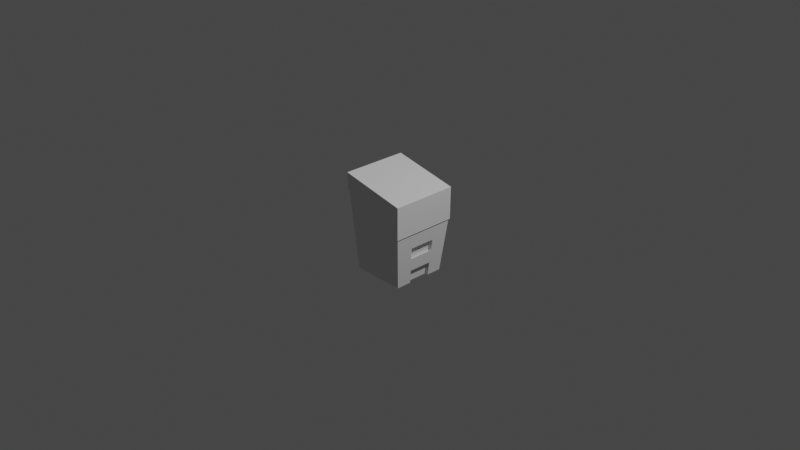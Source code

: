 # Source: trashcan.blend  (saved by Blender 3.2.14; exported with 4.5.12 LTS)
import bpy
from mathutils import Matrix  # noqa: F401  (used for matrix-valued properties, if any)

bpy.ops.wm.read_factory_settings(use_empty=True)
scene = bpy.context.scene
scene.name = 'Scene'

# ---- collections
col_collection = bpy.data.collections.new('Collection'); scene.collection.children.link(col_collection)

# ---- world
world_world = bpy.data.worlds.new('World'); scene.world = world_world
world_world.use_nodes = True; world_world.node_tree.nodes.clear()
_N = world_world.node_tree.nodes; _L = world_world.node_tree.links
n0 = _N.new('ShaderNodeOutputWorld'); n0.name = 'World Output'; n0.location = (300, 300)
n1 = _N.new('ShaderNodeBackground'); n1.name = 'Background'; n1.location = (10, 300)
n1.inputs[0].default_value = (0.05088, 0.05088, 0.05088, 1.0)
_L.new(n1.outputs[0], n0.inputs[0])
n0.is_active_output = True
world_world.color = (0.05088, 0.05088, 0.05088)
world_world.use_sun_shadow = False
world_world.sun_shadow_jitter_overblur = 0.0

# ---- cameras
cam_camera = bpy.data.cameras.new('Camera')
cam_camera.clip_end = 100.0
cam_camera.ortho_scale = 7.314

# ---- lights
light_light = bpy.data.lights.new('Light', 'POINT')
light_light.transmission_factor = 0.0
light_light.energy = 1000.0
light_light.shadow_soft_size = 0.1
light_light.shadow_maximum_resolution = 0.006
light_light.use_absolute_resolution = True

# ---- meshes
me_cube_004 = bpy.data.meshes.new('Cube.004')
me_cube_004.from_pydata([(-0.2801, -0.2932, -0.559), (-0.3558, -0.3556, 0.4979), (-0.2928, 0.2799, -0.5588), (-0.3558, 0.3556, 0.4979), (0.2805, -0.2927, -0.5628), (0.3558, -0.3556, 0.3544), (0.2805, 0.2927, -0.5628), (0.3558, 0.3556, 0.3544), (-0.3371, -0.3493, 0.2885), (-0.3509, 0.338, 0.3041), (0.3377, 0.3501, -0.01125), (0.3377, -0.3501, -0.01125), (-0.005183, -0.3504, 0.04426), (-0.005183, 0.3504, 0.04426), (-0.3509, 0.0, 0.3041), (-0.1838, -0.3505, 0.1557), (0.1743, 0.3504, -0.006665), (-0.3509, 0.1758, 0.3041), (0.1743, -0.3504, -0.006665), (-0.1838, 0.3505, 0.1557), (-0.3509, -0.1758, 0.3041), (-0.272, -0.3505, 0.2349), (0.2634, 0.3504, -0.01038), (-0.3509, 0.2637, 0.3041), (0.08449, -0.3504, 0.01146), (-0.09461, 0.3504, 0.09214), (-0.3509, -0.08789, 0.3041), (-0.09461, -0.3504, 0.09214), (0.08449, 0.3504, 0.01146), (-0.3509, 0.08789, 0.3041), (0.2634, -0.3504, -0.01038), (-0.272, 0.3505, 0.2349), (-0.3509, -0.2637, 0.3041), (-0.3558, -0.3556, 0.4979), (-0.3558, 0.3556, 0.4979), (0.3558, -0.3556, 0.3544), (0.3558, 0.3556, 0.3544), (-0.3517, -0.3515, 0.3168), (-0.3517, 0.3515, 0.3168), (0.3517, 0.3515, 0.001204), (0.3517, -0.3515, 0.001204), (0.0, -0.3515, 0.05583), (0.0, 0.3515, 0.05583), (-0.3517, 0.0, 0.3168), (-0.1759, -0.3515, 0.1656), (0.1759, 0.3515, 0.005929), (-0.3517, 0.1758, 0.3168), (0.1759, -0.3515, 0.005929), (-0.1759, 0.3515, 0.1656), (-0.3517, -0.1758, 0.3168), (-0.2638, -0.3515, 0.2445), (0.2638, 0.3515, 0.002262), (-0.3517, 0.2637, 0.3168), (0.08793, -0.3515, 0.02367), (-0.08793, 0.3515, 0.1029), (-0.3517, -0.08789, 0.3168), (-0.08793, -0.3515, 0.1029), (0.08793, 0.3515, 0.02367), (-0.3517, 0.08789, 0.3168), (0.2638, -0.3515, 0.002262), (-0.2638, 0.3515, 0.2445), (-0.3517, -0.2637, 0.3168), (-0.3517, -0.3515, 0.3168), (-0.3517, 0.3515, 0.3168), (0.3517, 0.3515, 0.001204), (0.3517, -0.3515, 0.001204), (0.0, -0.3515, 0.05583), (0.0, 0.3515, 0.05583), (-0.3517, 0.0, 0.3168), (-0.1759, -0.3515, 0.1656), (0.1759, 0.3515, 0.005929), (-0.3517, 0.1758, 0.3168), (0.1759, -0.3515, 0.005929), (-0.1759, 0.3515, 0.1656), (-0.3517, -0.1758, 0.3168), (-0.2638, -0.3515, 0.2445), (0.2638, 0.3515, 0.002262), (-0.3517, 0.2637, 0.3168), (0.08793, -0.3515, 0.02367), (-0.08793, 0.3515, 0.1029), (-0.3517, -0.08789, 0.3168), (-0.08793, -0.3515, 0.1029), (0.08793, 0.3515, 0.02367), (-0.3517, 0.08789, 0.3168), (0.2638, -0.3515, 0.002262), (-0.2638, 0.3515, 0.2445), (-0.3517, -0.2637, 0.3168), (-0.3602, -0.3636, 0.3357), (-0.3636, -0.364, 0.5071), (-0.3636, 0.364, 0.5071), (0.3651, 0.3644, 0.3618), (0.3651, -0.3644, 0.3618), (-0.3602, 0.3636, 0.3357), (0.3621, 0.3619, 0.02024), (0.3623, -0.3619, 0.03307), (-0.2557, -0.3662, 0.2736), (0.2641, 0.3662, 0.0342), (-0.3663, 0.2637, 0.3485), (0.09136, -0.3662, 0.05516), (0.0052, -0.3662, 0.08668), (-0.08121, 0.3662, 0.1329), (0.0052, 0.3662, 0.08668), (-0.3663, -0.08789, 0.3485), (-0.3663, 0.0, 0.3485), (-0.08121, -0.3662, 0.1329), (-0.1679, -0.3662, 0.1947), (0.09136, 0.3662, 0.05516), (0.1773, 0.3662, 0.03781), (-0.3663, 0.08789, 0.3485), (-0.3663, 0.1758, 0.3485), (0.2641, -0.3662, 0.0342), (0.1773, -0.3662, 0.03781), (-0.2557, 0.3662, 0.2736), (-0.1679, 0.3662, 0.1947), (-0.3663, -0.2637, 0.3485), (-0.3663, -0.1758, 0.3485), (-0.3592, -0.3621, 0.3282), (-0.2659, -0.3635, 0.2551), (0.2684, -0.3635, 0.009781), (0.3627, -0.3613, 0.008676), (-0.3624, 0.178, 0.3282), (-0.3624, 0.267, 0.3282), (-0.3624, 0.089, 0.3282), (-0.3592, 0.3621, 0.3282), (-0.2659, 0.3635, 0.2551), (0.2684, 0.3635, 0.009781), (0.3627, 0.3613, 0.008676), (0.1793, -0.3635, 0.01349), (0.0903, -0.3635, 0.03146), (-0.3624, -0.267, 0.3282), (-0.1768, 0.3635, 0.1752), (-0.0878, 0.3635, 0.1117), (0.001248, -0.3635, 0.06403), (-0.3624, -0.178, 0.3282), (-0.3624, -0.089, 0.3282), (0.001248, 0.3635, 0.06403), (-0.0878, -0.3635, 0.1117), (-0.1768, -0.3635, 0.1752), (-0.3624, -3.033e-11, 0.3282), (0.0903, 0.3635, 0.03146), (0.1793, 0.3635, 0.01349), (0.3092, 0.3215, -0.2859), (0.3092, -0.3215, -0.2859), (0.3241, 0.3364, -0.1417), (0.3241, -0.3364, -0.1417), (0.2943, 0.3066, -0.43), (0.2943, -0.3066, -0.43), (0.3219, -0.139, -0.2861), (0.3345, -0.1453, -0.1647), (0.307, -0.1316, -0.4303), (0.2942, -0.1252, -0.5754), (0.2942, 0.1252, -0.5757), (0.3219, 0.139, -0.2861), (0.3345, 0.1453, -0.1647), (0.307, 0.1316, -0.4303), (0.3368, 0.1683, -0.143), (0.3368, -0.1683, -0.143), (0.3056, -0.1654, -0.444), (0.3218, -0.1608, -0.2872), (0.3218, 0.1608, -0.2872), (0.3056, 0.1654, -0.444), (-0.2928, 0.1459, -0.5588), (-0.2928, -0.1459, -0.5588), (0.2919, -0.1459, -0.5756), (0.2919, 0.1459, -0.5756), (0.2919, -0.1459, -0.5756), (0.2919, 0.1459, -0.5756), (0.3345, 0.1453, -0.1647), (0.3345, -0.1453, -0.1647), (0.307, -0.1316, -0.4303), (0.2942, -0.1252, -0.5754), (0.3219, -0.139, -0.2861), (0.2942, 0.1252, -0.5757), (0.3219, 0.139, -0.2861), (0.307, 0.1316, -0.4303), (0.2919, -0.1459, -0.5756), (0.2919, 0.1459, -0.5756), (0.3345, 0.1453, -0.1647), (0.3345, -0.1453, -0.1647), (0.307, -0.1316, -0.4303), (0.2942, -0.1252, -0.5754), (0.3219, -0.139, -0.2861), (0.2942, 0.1252, -0.5757), (0.3219, 0.139, -0.2861), (0.307, 0.1316, -0.4303), (0.2919, -0.1459, -0.5756), (0.2919, 0.1459, -0.5756), (0.3345, 0.1453, -0.1647), (0.3345, -0.1453, -0.1647), (0.3029, -0.1275, -0.4298), (0.2942, -0.1252, -0.5754), (0.318, -0.1351, -0.2857), (0.2942, 0.1252, -0.5757), (0.318, 0.1351, -0.2857), (0.3029, 0.1275, -0.4298), (0.2919, -0.1459, -0.5756), (0.2919, 0.1459, -0.5756), (0.2534, 0.1459, -0.5757), (0.2534, -0.1459, -0.5757), (0.2959, 0.1453, -0.1607), (0.2959, -0.1453, -0.1607), (0.2684, -0.1316, -0.4263), (0.2556, -0.1252, -0.5757), (0.2834, -0.139, -0.2821), (0.2834, 0.139, -0.2821), (0.2684, 0.1316, -0.4263), (0.2556, 0.1252, -0.5758), (0.2873, -0.1351, -0.2825), (0.2873, 0.1351, -0.2825), (0.3219, 0.139, -0.2861), (0.3219, -0.139, -0.2861), (0.2847, -0.1351, -0.3073), (0.2847, 0.1351, -0.3073), (0.3154, 0.1351, -0.3105), (0.3154, -0.1351, -0.3105), (0.2725, 0.1275, -0.4267), (0.2725, -0.1275, -0.4267), (0.307, -0.1316, -0.4303), (0.307, 0.1316, -0.4303), (0.2755, -0.1275, -0.3976), (0.2755, 0.1275, -0.3976), (0.3059, -0.1275, -0.4007), (0.3059, 0.1275, -0.4007), (-0.2638, -0.3663, 0.2636), (-0.3558, -0.3635, 0.3485), (0.2637, 0.3663, 0.02137), (0.3623, 0.3619, 0.03307), (-0.3664, 0.2637, 0.3357), (-0.3558, 0.3635, 0.3485), (0.08787, -0.3663, 0.04277), (-5.914e-05, -0.3663, 0.07494), (-0.08799, 0.3663, 0.122), (-5.914e-05, 0.3663, 0.07494), (-0.3664, -0.08789, 0.3357), (-0.3664, 0.0, 0.3357), (-0.08799, -0.3663, 0.122), (-0.1759, -0.3663, 0.1847), (0.08787, 0.3663, 0.04277), (0.1758, 0.3663, 0.02504), (-0.3664, 0.08789, 0.3357), (-0.3664, 0.1758, 0.3357), (0.2637, -0.3663, 0.02137), (0.1758, -0.3663, 0.02504), (-0.2638, 0.3663, 0.2636), (-0.1759, 0.3663, 0.1847), (-0.3664, -0.2637, 0.3357), (-0.3664, -0.1758, 0.3357), (0.3621, -0.3619, 0.02024), (0.3056, -0.2927, -0.444), (-0.2928, -0.2799, -0.5588), (0.2919, -0.2918, -0.5756), (-0.3509, -0.338, 0.3041), (-0.2638, -0.3515, 0.2445), (0.08793, -0.3515, 0.02367), (0.0, -0.3515, 0.05583), (-0.08793, -0.3515, 0.1029), (-0.1759, -0.3515, 0.1656), (0.2638, -0.3515, 0.002262), (0.1759, -0.3515, 0.005929), (0.3517, -0.3515, 0.001204), (0.3368, -0.3366, -0.143), (0.3218, -0.3217, -0.2872), (-0.2919, -0.1459, -0.5715), (-0.2919, -0.2918, -0.5715), (-0.3371, 0.3493, 0.2885), (-0.2801, 0.2932, -0.559), (-0.3517, -0.3515, 0.3168), (-0.3517, 0.2637, 0.3168), (-0.3517, -0.08789, 0.3168), (-0.3517, 0.0, 0.3168), (-0.3517, 0.08789, 0.3168), (-0.3517, 0.1758, 0.3168), (-0.3517, -0.2637, 0.3168), (-0.3517, -0.1758, 0.3168), (-0.2919, 0.1459, -0.5715), (-0.3517, 0.3515, 0.3168), (-0.2919, 0.2918, -0.5715), (0.3056, 0.2927, -0.444), (0.2919, 0.2918, -0.5756), (0.2638, 0.3515, 0.002262), (0.3517, 0.3515, 0.001204), (-0.08793, 0.3515, 0.1029), (0.0, 0.3515, 0.05583), (0.08793, 0.3515, 0.02367), (0.1759, 0.3515, 0.005929), (-0.2638, 0.3515, 0.2445), (-0.1759, 0.3515, 0.1656), (0.3368, 0.3366, -0.143), (0.3218, 0.3217, -0.2872), (0.3069, 0.3067, -0.4314), (0.2933, 0.1593, -0.5629), (0.2933, 0.2803, -0.5629), (0.3069, -0.3067, -0.4314), (0.3069, -0.1534, -0.4314), (0.2933, -0.2803, -0.5629), (0.2933, -0.1593, -0.5629), (0.3069, 0.1534, -0.4314)], [(35, 5), (34, 3), (36, 7), (1, 33)], [(124, 123, 92, 243), (120, 122, 239, 240), (121, 120, 240, 227), (116, 117, 223, 87), (186, 192, 196), (118, 119, 247, 241), (4, 146, 142, 144, 11, 30, 18, 24, 12, 27, 15, 21, 8, 0), (287, 280, 259, 260, 156, 155), (265, 264, 31, 19, 25, 13, 28, 16, 22, 10, 143, 141, 145, 6), (249, 251, 32, 20, 26, 14, 29, 17, 23, 9, 2, 161, 162), (259, 280, 39, 40), (266, 252, 50, 37), (279, 284, 45, 51), (280, 279, 51, 39), (267, 271, 46, 52), (275, 267, 52, 38), (253, 258, 47, 53), (254, 253, 53, 41), (281, 286, 48, 54), (282, 281, 54, 42), (268, 273, 49, 55), (269, 268, 55, 43), (255, 254, 41, 56), (256, 255, 56, 44), (283, 282, 42, 57), (284, 283, 57, 45), (270, 269, 43, 58), (271, 270, 58, 46), (257, 259, 40, 59), (258, 257, 59, 47), (285, 275, 38, 60), (286, 285, 60, 48), (272, 266, 37, 61), (273, 272, 61, 49), (252, 256, 44, 50), (41, 53, 78, 66), (55, 49, 74, 80), (49, 61, 86, 74), (42, 54, 79, 67), (56, 41, 66, 81), (50, 44, 69, 75), (43, 55, 80, 68), (57, 42, 67, 82), (40, 39, 64, 65), (44, 56, 81, 69), (58, 43, 68, 83), (51, 45, 70, 76), (45, 57, 82, 70), (59, 40, 65, 84), (37, 50, 75, 62), (52, 46, 71, 77), (46, 58, 83, 71), (60, 38, 63, 85), (39, 51, 76, 64), (53, 47, 72, 78), (47, 59, 84, 72), (61, 37, 62, 86), (38, 52, 77, 63), (54, 48, 73, 79), (48, 60, 85, 73), (224, 88, 89, 228, 97, 109, 108, 103, 102, 115, 114), (228, 89, 90, 226, 96, 107, 106, 101, 100, 113, 112), (226, 90, 91, 94), (94, 91, 88, 224, 95, 105, 104, 99, 98, 111, 110), (90, 89, 88, 91), (126, 125, 225, 93), (128, 127, 242, 229), (127, 118, 241, 242), (129, 116, 87, 245), (123, 121, 227, 92), (131, 130, 244, 231), (130, 124, 243, 244), (132, 128, 229, 230), (134, 133, 246, 233), (133, 129, 245, 246), (135, 131, 231, 232), (136, 132, 230, 235), (117, 137, 236, 223), (138, 134, 233, 234), (139, 135, 232, 237), (119, 126, 93, 247), (137, 136, 235, 236), (122, 138, 234, 239), (125, 140, 238, 225), (140, 139, 237, 238), (284, 283, 139, 140), (279, 284, 140, 125), (270, 269, 138, 122), (256, 255, 136, 137), (259, 280, 126, 119), (283, 282, 135, 139), (269, 268, 134, 138), (252, 256, 137, 117), (255, 254, 132, 136), (282, 281, 131, 135), (273, 272, 129, 133), (268, 273, 133, 134), (254, 253, 128, 132), (286, 285, 124, 130), (281, 286, 130, 131), (275, 267, 121, 123), (272, 266, 116, 129), (258, 257, 118, 127), (253, 258, 127, 128), (280, 279, 125, 126), (257, 259, 119, 118), (266, 252, 117, 116), (267, 271, 120, 121), (271, 270, 122, 120), (285, 275, 123, 124), (293, 158, 261, 292), (158, 156, 260, 261), (295, 157, 248, 294), (153, 148, 168, 167), (196, 192, 206, 197), (289, 288, 159, 296), (288, 287, 155, 159), (291, 277, 160, 290), (148, 153, 155, 156), (150, 149, 293, 163), (147, 148, 156, 158), (149, 147, 158, 293), (150, 163, 165, 170), (152, 154, 296, 159), (153, 152, 159, 155), (154, 151, 164, 296), (172, 174, 184, 182), (167, 168, 178, 177), (151, 154, 174, 172), (149, 150, 170, 169), (207, 191, 214, 211), (154, 152, 173, 174), (148, 147, 171, 168), (152, 153, 167, 173), (164, 151, 172, 166), (147, 149, 169, 171), (179, 180, 190, 217), (182, 184, 218, 192), (169, 170, 180, 179), (170, 165, 175, 180), (174, 173, 183, 184), (168, 171, 181, 178), (166, 172, 182, 176), (173, 167, 177, 183), (171, 169, 179, 181), (210, 217, 201, 203), (190, 185, 195), (180, 175, 185, 190), (184, 183, 209, 218), (178, 181, 210, 188), (176, 182, 192, 186), (183, 177, 187, 209), (181, 179, 217, 210), (177, 178, 188, 187), (209, 187, 199, 204), (187, 188, 200, 199), (192, 218, 205, 206), (217, 190, 202, 201), (190, 195, 198, 202), (218, 209, 204, 205), (188, 210, 203, 200), (209, 210, 217, 218), (194, 189, 221, 222), (262, 198, 195, 250, 263), (278, 196, 197, 274, 276), (207, 208, 204, 203), (208, 193, 209, 204), (191, 207, 203, 210), (193, 191, 210, 209), (212, 211, 214, 213), (208, 207, 211, 212), (191, 193, 213, 214), (193, 208, 212, 213), (215, 216, 201, 205), (216, 189, 217, 201), (194, 215, 205, 218), (189, 194, 218, 217), (219, 220, 222, 221), (189, 216, 219, 221), (216, 215, 220, 219), (215, 194, 222, 220), (202, 206, 205, 201), (203, 204, 199, 200), (274, 197, 206, 202, 198, 262), (95, 224, 87, 223), (96, 226, 93, 225), (97, 228, 92, 227), (98, 99, 230, 229), (100, 101, 232, 231), (102, 103, 234, 233), (104, 105, 236, 235), (106, 107, 238, 237), (108, 109, 240, 239), (110, 111, 242, 241), (112, 113, 244, 243), (114, 115, 246, 245), (105, 95, 223, 236), (226, 94, 247, 93), (107, 96, 225, 238), (109, 97, 227, 240), (111, 98, 229, 242), (113, 100, 231, 244), (115, 102, 233, 246), (99, 104, 235, 230), (101, 106, 237, 232), (103, 108, 239, 234), (94, 110, 241, 247), (228, 112, 243, 92), (224, 114, 245, 87), (146, 4, 250, 292), (4, 0, 263, 250), (0, 8, 266, 263), (8, 21, 252, 266), (12, 24, 253, 254), (15, 27, 255, 256), (18, 30, 257, 258), (21, 15, 256, 252), (24, 18, 258, 253), (27, 12, 254, 255), (30, 11, 259, 257), (144, 142, 261, 260), (11, 144, 260, 259), (142, 146, 292, 261), (249, 162, 262, 263), (2, 9, 275, 276), (251, 249, 263, 266), (9, 23, 267, 275), (14, 26, 268, 269), (17, 29, 270, 271), (20, 32, 272, 273), (23, 17, 271, 267), (26, 20, 273, 268), (29, 14, 269, 270), (32, 251, 266, 272), (162, 161, 274, 262), (161, 2, 276, 274), (264, 265, 276, 275), (265, 6, 278, 276), (6, 145, 289, 278), (10, 22, 279, 280), (13, 25, 281, 282), (16, 28, 283, 284), (19, 31, 285, 286), (22, 16, 284, 279), (25, 19, 286, 281), (28, 13, 282, 283), (31, 264, 275, 285), (141, 143, 287, 288), (143, 10, 280, 287), (145, 141, 288, 289), (277, 291, 278, 289), (291, 290, 164, 278), (294, 248, 292, 250), (248, 157, 293, 292), (295, 294, 250, 163), (157, 295, 163, 293), (160, 277, 289, 296), (290, 160, 296, 164)])
_uv = me_cube_004.uv_layers.new(name='UVMap')
_uv.uv.foreach_set('vector', [0.6089, 0.2812, 0.6089, 0.25, 0.6089, 0.25, 0.6089, 0.2812, 0.6089, 0.1875, 0.6089, 0.1562, 0.6089, 0.1562, 0.6089, 0.1875, 0.6089, 0.2188, 0.6089, 0.1875, 0.6089, 0.1875, 0.6089, 0.2188, 0.6089, 1.0, 0.6089, 0.9688, 0.6089, 0.9688, 0.6089, 1.0, 0.375, 0.5625, 0.3838, 0.5716, 0.375, 0.5625, 0.6089, 0.7812, 0.6089, 0.75, 0.6089, 0.75, 0.6089, 0.7812, 0.3798, 0.7553, 0.4334, 0.7551, 0.4918, 0.755, 0.5503, 0.7549, 0.6036, 0.7547, 0.6032, 0.7812, 0.6027, 0.813, 0.6027, 0.845, 0.6028, 0.877, 0.6029, 0.9089, 0.6031, 0.9406, 0.6039, 0.972, 0.6041, 0.9952, 0.3788, 0.9947, 0.5505, 0.5, 0.6089, 0.5, 0.6089, 0.75, 0.5505, 0.75, 0.5505, 0.6875, 0.5505, 0.5625, 0.3788, 0.2553, 0.6041, 0.2548, 0.6039, 0.278, 0.6031, 0.3094, 0.6029, 0.3411, 0.6028, 0.373, 0.6027, 0.405, 0.6027, 0.437, 0.6032, 0.4688, 0.6036, 0.4953, 0.5503, 0.4951, 0.4918, 0.495, 0.4334, 0.4949, 0.3798, 0.4947, 0.3783, 0.005294, 0.6056, 0.004643, 0.6056, 0.03115, 0.6056, 0.06244, 0.6056, 0.09372, 0.6056, 0.125, 0.6056, 0.1563, 0.6056, 0.1876, 0.6056, 0.2188, 0.6056, 0.2454, 0.3783, 0.2447, 0.3783, 0.1874, 0.3783, 0.06256, 0.6089, 0.75, 0.6089, 0.5, 0.6089, 0.5, 0.6089, 0.75, 0.6089, 1.0, 0.6089, 0.9688, 0.6089, 0.9688, 0.6089, 1.0, 0.6089, 0.4688, 0.6089, 0.4375, 0.6089, 0.4375, 0.6089, 0.4688, 0.6089, 0.5, 0.6089, 0.4688, 0.6089, 0.4688, 0.6089, 0.5, 0.6089, 0.2188, 0.6089, 0.1875, 0.6089, 0.1875, 0.6089, 0.2188, 0.6089, 0.25, 0.6089, 0.2188, 0.6089, 0.2188, 0.6089, 0.25, 0.6089, 0.8438, 0.6089, 0.8125, 0.6089, 0.8125, 0.6089, 0.8438, 0.6089, 0.875, 0.6089, 0.8438, 0.6089, 0.8438, 0.6089, 0.875, 0.6089, 0.3438, 0.6089, 0.3125, 0.6089, 0.3125, 0.6089, 0.3438, 0.6089, 0.375, 0.6089, 0.3438, 0.6089, 0.3438, 0.6089, 0.375, 0.6089, 0.09375, 0.6089, 0.0625, 0.6089, 0.0625, 0.6089, 0.09375, 0.6089, 0.125, 0.6089, 0.09375, 0.6089, 0.09375, 0.6089, 0.125, 0.6089, 0.9062, 0.6089, 0.875, 0.6089, 0.875, 0.6089, 0.9062, 0.6089, 0.9375, 0.6089, 0.9062, 0.6089, 0.9062, 0.6089, 0.9375, 0.6089, 0.4062, 0.6089, 0.375, 0.6089, 0.375, 0.6089, 0.4062, 0.6089, 0.4375, 0.6089, 0.4062, 0.6089, 0.4062, 0.6089, 0.4375, 0.6089, 0.1562, 0.6089, 0.125, 0.6089, 0.125, 0.6089, 0.1562, 0.6089, 0.1875, 0.6089, 0.1562, 0.6089, 0.1562, 0.6089, 0.1875, 0.6089, 0.7812, 0.6089, 0.75, 0.6089, 0.75, 0.6089, 0.7812, 0.6089, 0.8125, 0.6089, 0.7812, 0.6089, 0.7812, 0.6089, 0.8125, 0.6089, 0.2812, 0.6089, 0.25, 0.6089, 0.25, 0.6089, 0.2812, 0.6089, 0.3125, 0.6089, 0.2812, 0.6089, 0.2812, 0.6089, 0.3125, 0.6089, 0.03125, 0.6089, 0.0, 0.6089, 0.0, 0.6089, 0.03125, 0.6089, 0.0625, 0.6089, 0.03125, 0.6089, 0.03125, 0.6089, 0.0625, 0.6089, 0.9688, 0.6089, 0.9375, 0.6089, 0.9375, 0.6089, 0.9688, 0.6089, 0.875, 0.6089, 0.8438, 0.6089, 0.8438, 0.6089, 0.875, 0.6089, 0.09375, 0.6089, 0.0625, 0.6089, 0.0625, 0.6089, 0.09375, 0.6089, 0.0625, 0.6089, 0.03125, 0.6089, 0.03125, 0.6089, 0.0625, 0.6089, 0.375, 0.6089, 0.3438, 0.6089, 0.3438, 0.6089, 0.375, 0.6089, 0.9062, 0.6089, 0.875, 0.6089, 0.875, 0.6089, 0.9062, 0.6089, 0.9688, 0.6089, 0.9375, 0.6089, 0.9375, 0.6089, 0.9688, 0.6089, 0.125, 0.6089, 0.09375, 0.6089, 0.09375, 0.6089, 0.125, 0.6089, 0.4062, 0.6089, 0.375, 0.6089, 0.375, 0.6089, 0.4062, 0.6089, 0.75, 0.6089, 0.5, 0.6089, 0.5, 0.6089, 0.75, 0.6089, 0.9375, 0.6089, 0.9062, 0.6089, 0.9062, 0.6089, 0.9375, 0.6089, 0.1562, 0.6089, 0.125, 0.6089, 0.125, 0.6089, 0.1562, 0.6089, 0.4688, 0.6089, 0.4375, 0.6089, 0.4375, 0.6089, 0.4688, 0.6089, 0.4375, 0.6089, 0.4062, 0.6089, 0.4062, 0.6089, 0.4375, 0.6089, 0.7812, 0.6089, 0.75, 0.6089, 0.75, 0.6089, 0.7812, 0.6089, 1.0, 0.6089, 0.9688, 0.6089, 0.9688, 0.6089, 1.0, 0.6089, 0.2188, 0.6089, 0.1875, 0.6089, 0.1875, 0.6089, 0.2188, 0.6089, 0.1875, 0.6089, 0.1562, 0.6089, 0.1562, 0.6089, 0.1875, 0.6089, 0.2812, 0.6089, 0.25, 0.6089, 0.25, 0.6089, 0.2812, 0.6089, 0.5, 0.6089, 0.4688, 0.6089, 0.4688, 0.6089, 0.5, 0.6089, 0.8438, 0.6089, 0.8125, 0.6089, 0.8125, 0.6089, 0.8438, 0.6089, 0.8125, 0.6089, 0.7812, 0.6089, 0.7812, 0.6089, 0.8125, 0.6089, 0.03125, 0.6089, 0.0, 0.6089, 0.0, 0.6089, 0.03125, 0.6089, 0.25, 0.6089, 0.2188, 0.6089, 0.2188, 0.6089, 0.25, 0.6089, 0.3438, 0.6089, 0.3125, 0.6089, 0.3125, 0.6089, 0.3438, 0.6089, 0.3125, 0.6089, 0.2812, 0.6089, 0.2812, 0.6089, 0.3125, 0.6102, 2.737e-05, 0.625, 0.0, 0.625, 0.25, 0.6103, 0.2516, 0.6101, 0.2182, 0.6102, 0.1873, 0.6102, 0.1562, 0.6102, 0.125, 0.6102, 0.09384, 0.6102, 0.0627, 0.6102, 0.03183, 0.6103, 0.2516, 0.625, 0.25, 0.625, 0.5, 0.6096, 0.5, 0.6095, 0.4684, 0.6094, 0.4379, 0.6094, 0.4074, 0.6094, 0.3768, 0.6095, 0.3461, 0.6096, 0.3154, 0.6098, 0.2844, 0.6096, 0.5, 0.625, 0.5, 0.625, 0.75, 0.6096, 0.75, 0.6096, 0.75, 0.625, 0.75, 0.625, 1.0, 0.6103, 0.9984, 0.6098, 0.9656, 0.6096, 0.9346, 0.6095, 0.9039, 0.6094, 0.8732, 0.6094, 0.8426, 0.6094, 0.8121, 0.6095, 0.7816, 0.625, 0.5, 0.875, 0.5, 0.875, 0.75, 0.625, 0.75, 0.6089, 0.5, 0.6089, 0.4688, 0.6089, 0.4688, 0.6089, 0.5, 0.6089, 0.8438, 0.6089, 0.8125, 0.6089, 0.8125, 0.6089, 0.8438, 0.6089, 0.8125, 0.6089, 0.7812, 0.6089, 0.7812, 0.6089, 0.8125, 0.6089, 0.03125, 0.6089, 0.0, 0.6089, 0.0, 0.6089, 0.03125, 0.6089, 0.25, 0.6089, 0.2188, 0.6089, 0.2188, 0.6089, 0.25, 0.6089, 0.3437, 0.6089, 0.3125, 0.6089, 0.3125, 0.6089, 0.3438, 0.6089, 0.3125, 0.6089, 0.2812, 0.6089, 0.2812, 0.6089, 0.3125, 0.6089, 0.875, 0.6089, 0.8438, 0.6089, 0.8438, 0.6089, 0.875, 0.6089, 0.09375, 0.6089, 0.0625, 0.6089, 0.0625, 0.6089, 0.09375, 0.6089, 0.0625, 0.6089, 0.03125, 0.6089, 0.03125, 0.6089, 0.0625, 0.6089, 0.375, 0.6089, 0.3437, 0.6089, 0.3438, 0.6089, 0.375, 0.6089, 0.9062, 0.6089, 0.875, 0.6089, 0.875, 0.6089, 0.9062, 0.6089, 0.9688, 0.6089, 0.9375, 0.6089, 0.9375, 0.6089, 0.9688, 0.6089, 0.125, 0.6089, 0.09375, 0.6089, 0.09375, 0.6089, 0.125, 0.6089, 0.4062, 0.6089, 0.375, 0.6089, 0.375, 0.6089, 0.4062, 0.6089, 0.75, 0.6089, 0.5, 0.6089, 0.5, 0.6089, 0.75, 0.6089, 0.9375, 0.6089, 0.9062, 0.6089, 0.9062, 0.6089, 0.9375, 0.6089, 0.1562, 0.6089, 0.125, 0.6089, 0.125, 0.6089, 0.1562, 0.6089, 0.4688, 0.6089, 0.4375, 0.6089, 0.4375, 0.6089, 0.4688, 0.6089, 0.4375, 0.6089, 0.4062, 0.6089, 0.4062, 0.6089, 0.4375, 0.6089, 0.4375, 0.6089, 0.4062, 0.6089, 0.4062, 0.6089, 0.4375, 0.6089, 0.4688, 0.6089, 0.4375, 0.6089, 0.4375, 0.6089, 0.4688, 0.6089, 0.1562, 0.6089, 0.125, 0.6089, 0.125, 0.6089, 0.1562, 0.6089, 0.9375, 0.6089, 0.9062, 0.6089, 0.9062, 0.6089, 0.9375, 0.6089, 0.75, 0.6089, 0.5, 0.6089, 0.5, 0.6089, 0.75, 0.6089, 0.4062, 0.6089, 0.375, 0.6089, 0.375, 0.6089, 0.4062, 0.6089, 0.125, 0.6089, 0.09375, 0.6089, 0.09375, 0.6089, 0.125, 0.6089, 0.9688, 0.6089, 0.9375, 0.6089, 0.9375, 0.6089, 0.9688, 0.6089, 0.9062, 0.6089, 0.875, 0.6089, 0.875, 0.6089, 0.9062, 0.6089, 0.375, 0.6089, 0.3438, 0.6089, 0.3437, 0.6089, 0.375, 0.6089, 0.0625, 0.6089, 0.03125, 0.6089, 0.03125, 0.6089, 0.0625, 0.6089, 0.09375, 0.6089, 0.0625, 0.6089, 0.0625, 0.6089, 0.09375, 0.6089, 0.875, 0.6089, 0.8438, 0.6089, 0.8438, 0.6089, 0.875, 0.6089, 0.3125, 0.6089, 0.2812, 0.6089, 0.2812, 0.6089, 0.3125, 0.6089, 0.3438, 0.6089, 0.3125, 0.6089, 0.3125, 0.6089, 0.3437, 0.6089, 0.25, 0.6089, 0.2188, 0.6089, 0.2188, 0.6089, 0.25, 0.6089, 0.03125, 0.6089, 0.0, 0.6089, 0.0, 0.6089, 0.03125, 0.6089, 0.8125, 0.6089, 0.7812, 0.6089, 0.7812, 0.6089, 0.8125, 0.6089, 0.8438, 0.6089, 0.8125, 0.6089, 0.8125, 0.6089, 0.8438, 0.6089, 0.5, 0.6089, 0.4688, 0.6089, 0.4688, 0.6089, 0.5, 0.6089, 0.7812, 0.6089, 0.75, 0.6089, 0.75, 0.6089, 0.7812, 0.6089, 1.0, 0.6089, 0.9688, 0.6089, 0.9688, 0.6089, 1.0, 0.6089, 0.2188, 0.6089, 0.1875, 0.6089, 0.1875, 0.6089, 0.2188, 0.6089, 0.1875, 0.6089, 0.1562, 0.6089, 0.1562, 0.6089, 0.1875, 0.6089, 0.2812, 0.6089, 0.25, 0.6089, 0.25, 0.6089, 0.2812, 0.4335, 0.6875, 0.492, 0.6875, 0.492, 0.75, 0.4335, 0.75, 0.492, 0.6875, 0.5505, 0.6875, 0.5505, 0.75, 0.492, 0.75, 0.3801, 0.6929, 0.4284, 0.6927, 0.4284, 0.7447, 0.3801, 0.7446, 0.5417, 0.5708, 0.5417, 0.6792, 0.5417, 0.6792, 0.5417, 0.5708, 0.375, 0.5625, 0.3838, 0.5716, 0.3838, 0.5716, 0.375, 0.5625, 0.4335, 0.5, 0.492, 0.5, 0.492, 0.5625, 0.4335, 0.5625, 0.492, 0.5, 0.5505, 0.5, 0.5505, 0.5625, 0.492, 0.5625, 0.3801, 0.5054, 0.4284, 0.5053, 0.4284, 0.5573, 0.3801, 0.5571, 0.5417, 0.6792, 0.5417, 0.5708, 0.5505, 0.5625, 0.5505, 0.6875, 0.3838, 0.6784, 0.4339, 0.6787, 0.4335, 0.6875, 0.375, 0.6875, 0.4924, 0.6789, 0.5417, 0.6792, 0.5505, 0.6875, 0.492, 0.6875, 0.4339, 0.6787, 0.4924, 0.6789, 0.492, 0.6875, 0.4335, 0.6875, 0.3838, 0.6784, 0.375, 0.6875, 0.375, 0.6875, 0.3838, 0.6784, 0.4924, 0.5711, 0.4339, 0.5713, 0.4335, 0.5625, 0.492, 0.5625, 0.5417, 0.5708, 0.4924, 0.5711, 0.492, 0.5625, 0.5505, 0.5625, 0.4339, 0.5713, 0.3838, 0.5716, 0.375, 0.5625, 0.4335, 0.5625, 0.3838, 0.5716, 0.4339, 0.5713, 0.4339, 0.5713, 0.3838, 0.5716, 0.5417, 0.5708, 0.5417, 0.6792, 0.5417, 0.6792, 0.5417, 0.5708, 0.3838, 0.5716, 0.4339, 0.5713, 0.4339, 0.5713, 0.3838, 0.5716, 0.4339, 0.6787, 0.3838, 0.6784, 0.3838, 0.6784, 0.4339, 0.6787, 0.0, 0.0, 0.0, 0.0, 0.0, 0.0, 0.0, 0.0, 0.4339, 0.5713, 0.4924, 0.5711, 0.4924, 0.5711, 0.4339, 0.5713, 0.5417, 0.6792, 0.4924, 0.6789, 0.4924, 0.6789, 0.5417, 0.6792, 0.4924, 0.5711, 0.5417, 0.5708, 0.5417, 0.5708, 0.4924, 0.5711, 0.375, 0.5625, 0.3838, 0.5716, 0.3838, 0.5716, 0.375, 0.5625, 0.4924, 0.6789, 0.4339, 0.6787, 0.4339, 0.6787, 0.4924, 0.6789, 0.4339, 0.6787, 0.3838, 0.6784, 0.3838, 0.6784, 0.4339, 0.6787, 0.3838, 0.5716, 0.4339, 0.5713, 0.4339, 0.5713, 0.3838, 0.5716, 0.4339, 0.6787, 0.3838, 0.6784, 0.3838, 0.6784, 0.4339, 0.6787, 0.3838, 0.6784, 0.375, 0.6875, 0.375, 0.6875, 0.3838, 0.6784, 0.4339, 0.5713, 0.4924, 0.5711, 0.4924, 0.5711, 0.4339, 0.5713, 0.5417, 0.6792, 0.4924, 0.6789, 0.4924, 0.6789, 0.5417, 0.6792, 0.375, 0.5625, 0.3838, 0.5716, 0.3838, 0.5716, 0.375, 0.5625, 0.4924, 0.5711, 0.5417, 0.5708, 0.5417, 0.5708, 0.4924, 0.5711, 0.4924, 0.6789, 0.4339, 0.6787, 0.4339, 0.6787, 0.4924, 0.6789, 0.4924, 0.6789, 0.4339, 0.6787, 0.4339, 0.6787, 0.4924, 0.6789, 0.3838, 0.6784, 0.375, 0.6875, 0.375, 0.6875, 0.3838, 0.6784, 0.375, 0.6875, 0.375, 0.6875, 0.3838, 0.6784, 0.4339, 0.5713, 0.4924, 0.5711, 0.4924, 0.5711, 0.4339, 0.5713, 0.5417, 0.6792, 0.4924, 0.6789, 0.4924, 0.6789, 0.5417, 0.6792, 0.375, 0.5625, 0.3838, 0.5716, 0.3838, 0.5716, 0.375, 0.5625, 0.4924, 0.5711, 0.5417, 0.5708, 0.5417, 0.5708, 0.4924, 0.5711, 0.4924, 0.6789, 0.4339, 0.6787, 0.4339, 0.6787, 0.4924, 0.6789, 0.5417, 0.5708, 0.5417, 0.6792, 0.5417, 0.6792, 0.5417, 0.5708, 0.4924, 0.5711, 0.5417, 0.5708, 0.5417, 0.5708, 0.4924, 0.5711, 0.5417, 0.5708, 0.5417, 0.6792, 0.5417, 0.6792, 0.5417, 0.5708, 0.3838, 0.5716, 0.4339, 0.5713, 0.4339, 0.5713, 0.3838, 0.5716, 0.4339, 0.6787, 0.3838, 0.6784, 0.3838, 0.6784, 0.4339, 0.6787, 0.3838, 0.6784, 0.375, 0.6875, 0.375, 0.6875, 0.3838, 0.6784, 0.4339, 0.5713, 0.4924, 0.5711, 0.4924, 0.5711, 0.4339, 0.5713, 0.5417, 0.6792, 0.4924, 0.6789, 0.4924, 0.6789, 0.5417, 0.6792, 0.0, 0.0, 0.0, 0.0, 0.0, 0.0, 0.0, 0.0, 0.0, 0.0, 0.0, 0.0, 0.0, 0.0, 0.0, 0.0, 0.375, 0.0625, 0.375, 0.6875, 0.375, 0.6875, 0.375, 0.75, 0.375, 1.0, 0.375, 0.5, 0.375, 0.5625, 0.375, 0.5625, 0.375, 0.1875, 0.375, 0.25, 0.0, 0.0, 0.0, 0.0, 0.0, 0.0, 0.0, 0.0, 0.0, 0.0, 0.0, 0.0, 0.0, 0.0, 0.0, 0.0, 0.0, 0.0, 0.0, 0.0, 0.0, 0.0, 0.0, 0.0, 0.0, 0.0, 0.0, 0.0, 0.0, 0.0, 0.0, 0.0, 0.0, 0.0, 0.0, 0.0, 0.0, 0.0, 0.0, 0.0, 0.0, 0.0, 0.0, 0.0, 0.0, 0.0, 0.0, 0.0, 0.0, 0.0, 0.0, 0.0, 0.0, 0.0, 0.0, 0.0, 0.0, 0.0, 0.0, 0.0, 0.0, 0.0, 0.0, 0.0, 0.0, 0.0, 0.0, 0.0, 0.0, 0.0, 0.0, 0.0, 0.0, 0.0, 0.0, 0.0, 0.0, 0.0, 0.0, 0.0, 0.0, 0.0, 0.0, 0.0, 0.0, 0.0, 0.0, 0.0, 0.0, 0.0, 0.0, 0.0, 0.0, 0.0, 0.0, 0.0, 0.0, 0.0, 0.0, 0.0, 0.0, 0.0, 0.0, 0.0, 0.0, 0.0, 0.0, 0.0, 0.0, 0.0, 0.0, 0.0, 0.0, 0.0, 0.0, 0.0, 0.0, 0.0, 0.0, 0.0, 0.0, 0.0, 0.0, 0.0, 0.0, 0.0, 0.0, 0.0, 0.3838, 0.6784, 0.3838, 0.5716, 0.4339, 0.5713, 0.0, 0.0, 0.0, 0.0, 0.0, 0.0, 0.5417, 0.5708, 0.5417, 0.6792, 0.375, 0.1875, 0.375, 0.5625, 0.3838, 0.5716, 0.3838, 0.6784, 0.375, 0.6875, 0.375, 0.0625, 0.6098, 0.9656, 0.6103, 0.9984, 0.6089, 1.0, 0.6089, 0.9688, 0.6095, 0.4684, 0.6096, 0.5, 0.6089, 0.5, 0.6089, 0.4688, 0.6101, 0.2182, 0.6103, 0.2516, 0.6089, 0.25, 0.6089, 0.2188, 0.6094, 0.8426, 0.6094, 0.8732, 0.6089, 0.875, 0.6089, 0.8438, 0.6095, 0.3461, 0.6094, 0.3768, 0.6089, 0.375, 0.6089, 0.3438, 0.6102, 0.09384, 0.6102, 0.125, 0.6089, 0.125, 0.6089, 0.09375, 0.6095, 0.9039, 0.6096, 0.9346, 0.6089, 0.9375, 0.6089, 0.9062, 0.6094, 0.4074, 0.6094, 0.4379, 0.6089, 0.4375, 0.6089, 0.4062, 0.6102, 0.1562, 0.6102, 0.1873, 0.6089, 0.1875, 0.6089, 0.1562, 0.6095, 0.7816, 0.6094, 0.8121, 0.6089, 0.8125, 0.6089, 0.7812, 0.6098, 0.2844, 0.6096, 0.3154, 0.6089, 0.3125, 0.6089, 0.2812, 0.6102, 0.03183, 0.6102, 0.0627, 0.6089, 0.0625, 0.6089, 0.03125, 0.6096, 0.9346, 0.6098, 0.9656, 0.6089, 0.9688, 0.6089, 0.9375, 0.6096, 0.5, 0.6096, 0.75, 0.6089, 0.75, 0.6089, 0.5, 0.6094, 0.4379, 0.6095, 0.4684, 0.6089, 0.4688, 0.6089, 0.4375, 0.6102, 0.1873, 0.6101, 0.2182, 0.6089, 0.2188, 0.6089, 0.1875, 0.6094, 0.8121, 0.6094, 0.8426, 0.6089, 0.8438, 0.6089, 0.8125, 0.6096, 0.3154, 0.6095, 0.3461, 0.6089, 0.3438, 0.6089, 0.3125, 0.6102, 0.0627, 0.6102, 0.09384, 0.6089, 0.09375, 0.6089, 0.0625, 0.6094, 0.8732, 0.6095, 0.9039, 0.6089, 0.9062, 0.6089, 0.875, 0.6094, 0.3768, 0.6094, 0.4074, 0.6089, 0.4062, 0.6089, 0.375, 0.6102, 0.125, 0.6102, 0.1562, 0.6089, 0.1562, 0.6089, 0.125, 0.6096, 0.75, 0.6095, 0.7816, 0.6089, 0.7812, 0.6089, 0.75, 0.6103, 0.2516, 0.6098, 0.2844, 0.6089, 0.2812, 0.6089, 0.25, 0.6102, 2.737e-05, 0.6102, 0.03183, 0.6089, 0.03125, 0.6089, 0.0, 0.4334, 0.7551, 0.3798, 0.7553, 0.375, 0.75, 0.4335, 0.75, 0.3798, 0.7553, 0.3788, 0.9947, 0.375, 1.0, 0.375, 0.75, 0.3788, 0.9947, 0.6041, 0.9952, 0.6089, 1.0, 0.375, 1.0, 0.6041, 0.9952, 0.6039, 0.972, 0.6089, 0.9688, 0.6089, 1.0, 0.6028, 0.877, 0.6027, 0.845, 0.6089, 0.8438, 0.6089, 0.875, 0.6031, 0.9406, 0.6029, 0.9089, 0.6089, 0.9062, 0.6089, 0.9375, 0.6027, 0.813, 0.6032, 0.7812, 0.6089, 0.7812, 0.6089, 0.8125, 0.6039, 0.972, 0.6031, 0.9406, 0.6089, 0.9375, 0.6089, 0.9688, 0.6027, 0.845, 0.6027, 0.813, 0.6089, 0.8125, 0.6089, 0.8438, 0.6029, 0.9089, 0.6028, 0.877, 0.6089, 0.875, 0.6089, 0.9062, 0.6032, 0.7812, 0.6036, 0.7547, 0.6089, 0.75, 0.6089, 0.7812, 0.5503, 0.7549, 0.4918, 0.755, 0.492, 0.75, 0.5505, 0.75, 0.6036, 0.7547, 0.5503, 0.7549, 0.5505, 0.75, 0.6089, 0.75, 0.4918, 0.755, 0.4334, 0.7551, 0.4335, 0.75, 0.492, 0.75, 0.3783, 0.005294, 0.3783, 0.06256, 0.375, 0.0625, 0.375, 0.0, 0.3783, 0.2447, 0.6056, 0.2454, 0.6089, 0.25, 0.375, 0.25, 0.6056, 0.004643, 0.3783, 0.005294, 0.375, 0.0, 0.6089, 0.0, 0.6056, 0.2454, 0.6056, 0.2188, 0.6089, 0.2188, 0.6089, 0.25, 0.6056, 0.125, 0.6056, 0.09372, 0.6089, 0.09375, 0.6089, 0.125, 0.6056, 0.1876, 0.6056, 0.1563, 0.6089, 0.1562, 0.6089, 0.1875, 0.6056, 0.06244, 0.6056, 0.03115, 0.6089, 0.03125, 0.6089, 0.0625, 0.6056, 0.2188, 0.6056, 0.1876, 0.6089, 0.1875, 0.6089, 0.2188, 0.6056, 0.09372, 0.6056, 0.06244, 0.6089, 0.0625, 0.6089, 0.09375, 0.6056, 0.1563, 0.6056, 0.125, 0.6089, 0.125, 0.6089, 0.1562, 0.6056, 0.03115, 0.6056, 0.004643, 0.6089, 0.0, 0.6089, 0.03125, 0.3783, 0.06256, 0.3783, 0.1874, 0.375, 0.1875, 0.375, 0.0625, 0.3783, 0.1874, 0.3783, 0.2447, 0.375, 0.25, 0.375, 0.1875, 0.6041, 0.2548, 0.3788, 0.2553, 0.375, 0.25, 0.6089, 0.25, 0.3788, 0.2553, 0.3798, 0.4947, 0.375, 0.5, 0.375, 0.25, 0.3798, 0.4947, 0.4334, 0.4949, 0.4335, 0.5, 0.375, 0.5, 0.6036, 0.4953, 0.6032, 0.4688, 0.6089, 0.4688, 0.6089, 0.5, 0.6028, 0.373, 0.6029, 0.3411, 0.6089, 0.3438, 0.6089, 0.375, 0.6027, 0.437, 0.6027, 0.405, 0.6089, 0.4062, 0.6089, 0.4375, 0.6031, 0.3094, 0.6039, 0.278, 0.6089, 0.2812, 0.6089, 0.3125, 0.6032, 0.4688, 0.6027, 0.437, 0.6089, 0.4375, 0.6089, 0.4688, 0.6029, 0.3411, 0.6031, 0.3094, 0.6089, 0.3125, 0.6089, 0.3438, 0.6027, 0.405, 0.6028, 0.373, 0.6089, 0.375, 0.6089, 0.4062, 0.6039, 0.278, 0.6041, 0.2548, 0.6089, 0.25, 0.6089, 0.2812, 0.4918, 0.495, 0.5503, 0.4951, 0.5505, 0.5, 0.492, 0.5, 0.5503, 0.4951, 0.6036, 0.4953, 0.6089, 0.5, 0.5505, 0.5, 0.4334, 0.4949, 0.4918, 0.495, 0.492, 0.5, 0.4335, 0.5, 0.4284, 0.5053, 0.3801, 0.5054, 0.375, 0.5, 0.4335, 0.5, 0.3801, 0.5054, 0.3801, 0.5571, 0.375, 0.5625, 0.375, 0.5, 0.3801, 0.7446, 0.4284, 0.7447, 0.4335, 0.75, 0.375, 0.75, 0.4284, 0.7447, 0.4284, 0.6927, 0.4335, 0.6875, 0.4335, 0.75, 0.3801, 0.6929, 0.3801, 0.7446, 0.375, 0.75, 0.375, 0.6875, 0.4284, 0.6927, 0.3801, 0.6929, 0.375, 0.6875, 0.4335, 0.6875, 0.4284, 0.5573, 0.4284, 0.5053, 0.4335, 0.5, 0.4335, 0.5625, 0.3801, 0.5571, 0.4284, 0.5573, 0.4335, 0.5625, 0.375, 0.5625])
me_cube_004.update()

# ---- objects
ob_light = bpy.data.objects.new('Light', light_light)
ob_camera = bpy.data.objects.new('Camera', cam_camera)
ob_cube = bpy.data.objects.new('Cube', me_cube_004)

# ---- transforms, parenting, visibility, modifiers, constraints
ob_light.location = (4.076, 1.005, 5.904)
ob_light.rotation_euler = (0.6503, 0.05522, 1.866)
ob_light.lock_rotations_4d = False
ob_light.empty_display_type = 'ARROWS'
ob_light.color = (0.0, 0.0, 0.0, 0.0)
ob_light.lineart.crease_threshold = 0.0
ob_camera.location = (7.359, -6.926, 4.958)
ob_camera.rotation_euler = (1.109, 0.0, 0.8149)
ob_camera.lock_rotations_4d = False
ob_camera.empty_display_type = 'ARROWS'
ob_camera.color = (0.0, 0.0, 0.0, 0.0)
ob_camera.display_type = 'WIRE'
ob_camera.lineart.crease_threshold = 0.0
ob_cube.location = (0.0, 0.0, 0.0)
_m = ob_cube.modifiers.new('Bevel', 'BEVEL')
_m.width = 0.1252
_m.width_pct = 0.1252
_m.angle_limit = 0.4433

# ---- collection membership
col_collection.objects.link(ob_light)
col_collection.objects.link(ob_camera)
col_collection.objects.link(ob_cube)

# ---- scene / render settings (as saved in the file)
scene.camera = ob_camera
scene.frame_start = 1; scene.frame_end = 250; scene.frame_set(88)
scene.render.engine = 'BLENDER_EEVEE_NEXT'
scene.cycles.sampling_pattern = 'TABULATED_SOBOL'
scene.cycles.use_light_tree = False
scene.view_settings.view_transform = 'Filmic'
bpy.context.view_layer.update()

